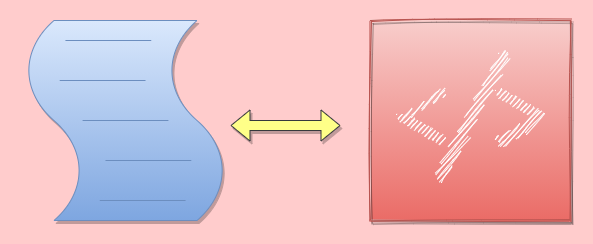

The diagram above was exported from draw.io. Its source (the exported page's mxGraphModel, read from the mxfile embedded in the PNG):
<mxGraphModel dx="1137" dy="514" grid="1" gridSize="10" guides="1" tooltips="1" connect="1" arrows="1" fold="1" page="1" pageScale="1" pageWidth="850" pageHeight="1100" background="#FFCCCC" math="0" shadow="1">
  <root>
    <mxCell id="x4TbvPyf_CZCaK1f4c-s-0" />
    <mxCell id="x4TbvPyf_CZCaK1f4c-s-1" parent="x4TbvPyf_CZCaK1f4c-s-0" />
    <mxCell id="x4TbvPyf_CZCaK1f4c-s-2" value="" style="shadow=1;dashed=0;html=1;strokeColor=#b85450;fillColor=#f8cecc;labelPosition=center;verticalLabelPosition=bottom;verticalAlign=top;align=center;outlineConnect=0;shape=mxgraph.veeam.script;rounded=0;sketch=1;gradientColor=#ea6b66;fixDash=0;" vertex="1" parent="x4TbvPyf_CZCaK1f4c-s-1">
      <mxGeometry x="480" y="130" width="200" height="200" as="geometry" />
    </mxCell>
    <mxCell id="x4TbvPyf_CZCaK1f4c-s-3" value="" style="shape=mxgraph.bpmn.script_task;html=1;outlineConnect=0;rounded=0;sketch=0;gradientColor=#7ea6e0;fillColor=#dae8fc;strokeColor=#6c8ebf;shadow=1;" vertex="1" parent="x4TbvPyf_CZCaK1f4c-s-1">
      <mxGeometry x="130" y="130" width="210" height="200" as="geometry" />
    </mxCell>
    <mxCell id="x4TbvPyf_CZCaK1f4c-s-5" value="" style="shape=flexArrow;endArrow=classic;startArrow=classic;html=1;fillColor=#ffff88;strokeColor=#36393d;sketch=0;shadow=1;" edge="1" parent="x4TbvPyf_CZCaK1f4c-s-1">
      <mxGeometry width="50" height="50" relative="1" as="geometry">
        <mxPoint x="340" y="235" as="sourcePoint" />
        <mxPoint x="450" y="235" as="targetPoint" />
      </mxGeometry>
    </mxCell>
  </root>
</mxGraphModel>